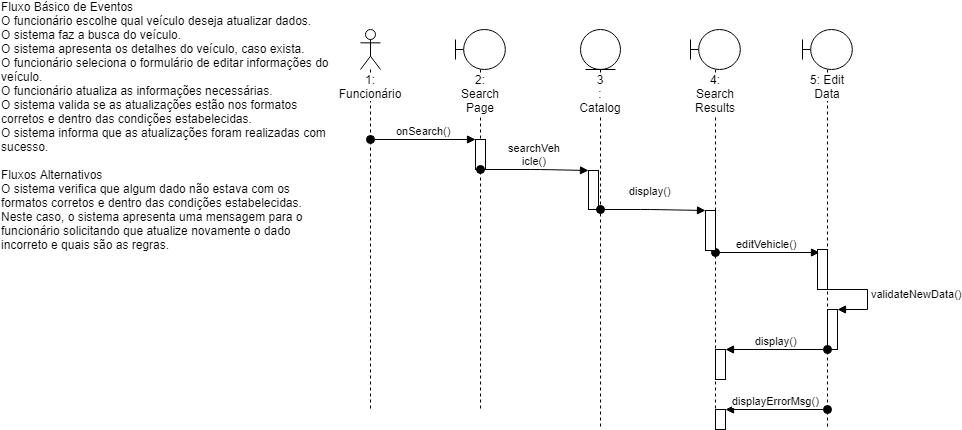

The diagram above was exported from draw.io. Its source (the exported page's mxGraphModel, read from the mxfile embedded in the PNG):
<mxGraphModel dx="834" dy="1572" grid="1" gridSize="10" guides="1" tooltips="1" connect="1" arrows="1" fold="1" page="1" pageScale="1" pageWidth="827" pageHeight="1169" math="0" shadow="0">
  <root>
    <mxCell id="0" />
    <mxCell id="1" parent="0" />
    <mxCell id="gq1IuQ390JNLfei8AyQS-1" value="&lt;div style=&quot;text-align: left&quot;&gt;&lt;span&gt;Fluxo Básico de Eventos&lt;/span&gt;&lt;/div&gt;&lt;span&gt;&lt;div style=&quot;text-align: left&quot;&gt;&lt;span&gt;O funcionário escolhe qual veículo deseja atualizar dados.&lt;/span&gt;&lt;/div&gt;&lt;div style=&quot;text-align: left&quot;&gt;&lt;span&gt;O sistema faz a busca do veículo.&lt;/span&gt;&lt;/div&gt;&lt;div style=&quot;text-align: left&quot;&gt;&lt;span&gt;O sistema apresenta os detalhes do veículo, caso exista.&lt;/span&gt;&lt;/div&gt;&lt;div style=&quot;text-align: left&quot;&gt;&lt;span&gt;O funcionário seleciona o formulário de editar informações do veículo.&lt;/span&gt;&lt;/div&gt;&lt;div style=&quot;text-align: left&quot;&gt;&lt;span&gt;O funcionário atualiza as informações necessárias.&lt;/span&gt;&lt;/div&gt;&lt;div style=&quot;text-align: left&quot;&gt;&lt;span&gt;O sistema valida se as atualizações estão nos formatos corretos e dentro das condições estabelecidas.&lt;/span&gt;&lt;/div&gt;&lt;div style=&quot;text-align: left&quot;&gt;&lt;span&gt;O sistema informa que as atualizações foram realizadas com sucesso.&lt;/span&gt;&lt;/div&gt;&lt;div style=&quot;text-align: left&quot;&gt;&lt;span&gt;&lt;br&gt;&lt;/span&gt;&lt;/div&gt;&lt;div style=&quot;text-align: left&quot;&gt;&lt;span&gt;Fluxos Alternativos&lt;/span&gt;&lt;/div&gt;&lt;div style=&quot;text-align: left&quot;&gt;&lt;span&gt;O sistema verifica que algum dado não estava com os formatos corretos e dentro das condições estabelecidas. Neste caso, o sistema apresenta uma mensagem para o funcionário solicitando que atualize novamente o dado incorreto e quais são as regras.&lt;/span&gt;&lt;/div&gt;&lt;/span&gt;" style="text;html=1;strokeColor=none;fillColor=none;align=center;verticalAlign=middle;whiteSpace=wrap;rounded=0;" parent="1" vertex="1">
      <mxGeometry y="-1169" width="330" height="250" as="geometry" />
    </mxCell>
    <mxCell id="gq1IuQ390JNLfei8AyQS-7" value="1: Funcionário" style="shape=umlLifeline;participant=umlActor;perimeter=lifelinePerimeter;whiteSpace=wrap;html=1;container=1;collapsible=0;recursiveResize=0;verticalAlign=top;spacingTop=36;labelBackgroundColor=#ffffff;outlineConnect=0;" parent="1" vertex="1">
      <mxGeometry x="360" y="-1140" width="20" height="380" as="geometry" />
    </mxCell>
    <mxCell id="gq1IuQ390JNLfei8AyQS-8" value="2: Search Page" style="shape=umlLifeline;participant=umlBoundary;perimeter=lifelinePerimeter;whiteSpace=wrap;html=1;container=1;collapsible=0;recursiveResize=0;verticalAlign=top;spacingTop=36;labelBackgroundColor=#ffffff;outlineConnect=0;" parent="1" vertex="1">
      <mxGeometry x="455" y="-1140" width="50" height="380" as="geometry" />
    </mxCell>
    <mxCell id="gq1IuQ390JNLfei8AyQS-13" value="" style="html=1;points=[];perimeter=orthogonalPerimeter;" parent="gq1IuQ390JNLfei8AyQS-8" vertex="1">
      <mxGeometry x="20" y="110" width="10" height="30" as="geometry" />
    </mxCell>
    <mxCell id="gq1IuQ390JNLfei8AyQS-9" value="3&lt;br&gt;: Catalog" style="shape=umlLifeline;participant=umlEntity;perimeter=lifelinePerimeter;whiteSpace=wrap;html=1;container=1;collapsible=0;recursiveResize=0;verticalAlign=top;spacingTop=36;labelBackgroundColor=#ffffff;outlineConnect=0;" parent="1" vertex="1">
      <mxGeometry x="580" y="-1140" width="40" height="400" as="geometry" />
    </mxCell>
    <mxCell id="gq1IuQ390JNLfei8AyQS-15" value="" style="html=1;points=[];perimeter=orthogonalPerimeter;" parent="gq1IuQ390JNLfei8AyQS-9" vertex="1">
      <mxGeometry x="8" y="141" width="10" height="39" as="geometry" />
    </mxCell>
    <mxCell id="gq1IuQ390JNLfei8AyQS-11" value="4: Search Results" style="shape=umlLifeline;participant=umlBoundary;perimeter=lifelinePerimeter;whiteSpace=wrap;html=1;container=1;collapsible=0;recursiveResize=0;verticalAlign=top;spacingTop=36;labelBackgroundColor=#ffffff;outlineConnect=0;" parent="1" vertex="1">
      <mxGeometry x="690" y="-1140" width="50" height="400" as="geometry" />
    </mxCell>
    <mxCell id="gq1IuQ390JNLfei8AyQS-38" value="" style="html=1;points=[];perimeter=orthogonalPerimeter;" parent="gq1IuQ390JNLfei8AyQS-11" vertex="1">
      <mxGeometry x="25" y="320" width="10" height="30" as="geometry" />
    </mxCell>
    <mxCell id="gq1IuQ390JNLfei8AyQS-14" value="onSearch()" style="html=1;verticalAlign=bottom;startArrow=oval;endArrow=block;startSize=8;" parent="1" target="gq1IuQ390JNLfei8AyQS-13" edge="1">
      <mxGeometry relative="1" as="geometry">
        <mxPoint x="370" y="-1030" as="sourcePoint" />
      </mxGeometry>
    </mxCell>
    <mxCell id="gq1IuQ390JNLfei8AyQS-16" value="searchVeh&lt;br&gt;icle()" style="html=1;verticalAlign=bottom;startArrow=oval;endArrow=block;startSize=8;" parent="1" source="gq1IuQ390JNLfei8AyQS-8" target="gq1IuQ390JNLfei8AyQS-15" edge="1">
      <mxGeometry relative="1" as="geometry">
        <mxPoint x="598" y="-999" as="sourcePoint" />
        <Array as="points">
          <mxPoint x="540" y="-1000" />
        </Array>
      </mxGeometry>
    </mxCell>
    <mxCell id="gq1IuQ390JNLfei8AyQS-20" value="editVehicle()" style="html=1;verticalAlign=bottom;startArrow=oval;endArrow=block;startSize=8;entryX=0.2;entryY=0.075;entryDx=0;entryDy=0;entryPerimeter=0;" parent="1" source="gq1IuQ390JNLfei8AyQS-11" target="gq1IuQ390JNLfei8AyQS-19" edge="1">
      <mxGeometry relative="1" as="geometry">
        <mxPoint x="705" y="-918" as="sourcePoint" />
        <mxPoint x="830" y="-918" as="targetPoint" />
      </mxGeometry>
    </mxCell>
    <mxCell id="gq1IuQ390JNLfei8AyQS-22" value="5: Edit Data" style="shape=umlLifeline;participant=umlBoundary;perimeter=lifelinePerimeter;whiteSpace=wrap;html=1;container=1;collapsible=0;recursiveResize=0;verticalAlign=top;spacingTop=36;labelBackgroundColor=#ffffff;outlineConnect=0;" parent="1" vertex="1">
      <mxGeometry x="802" y="-1140" width="50" height="400" as="geometry" />
    </mxCell>
    <mxCell id="gq1IuQ390JNLfei8AyQS-19" value="" style="html=1;points=[];perimeter=orthogonalPerimeter;" parent="gq1IuQ390JNLfei8AyQS-22" vertex="1">
      <mxGeometry x="15" y="220" width="10" height="40" as="geometry" />
    </mxCell>
    <mxCell id="gq1IuQ390JNLfei8AyQS-31" value="" style="html=1;points=[];perimeter=orthogonalPerimeter;" parent="1" vertex="1">
      <mxGeometry x="705" y="-959" width="10" height="40" as="geometry" />
    </mxCell>
    <mxCell id="gq1IuQ390JNLfei8AyQS-32" value="display()" style="html=1;verticalAlign=bottom;startArrow=oval;endArrow=block;startSize=8;" parent="1" source="gq1IuQ390JNLfei8AyQS-9" target="gq1IuQ390JNLfei8AyQS-31" edge="1">
      <mxGeometry x="-0.0427" y="10" relative="1" as="geometry">
        <mxPoint x="612" y="-960" as="sourcePoint" />
        <Array as="points">
          <mxPoint x="650" y="-960" />
        </Array>
        <mxPoint x="-1" as="offset" />
      </mxGeometry>
    </mxCell>
    <mxCell id="gq1IuQ390JNLfei8AyQS-35" value="" style="html=1;points=[];perimeter=orthogonalPerimeter;" parent="1" vertex="1">
      <mxGeometry x="827" y="-860" width="10" height="40" as="geometry" />
    </mxCell>
    <mxCell id="gq1IuQ390JNLfei8AyQS-36" value="validateNewData()" style="edgeStyle=orthogonalEdgeStyle;html=1;align=left;spacingLeft=2;endArrow=block;rounded=0;entryX=1;entryY=0;" parent="1" source="gq1IuQ390JNLfei8AyQS-22" target="gq1IuQ390JNLfei8AyQS-35" edge="1">
      <mxGeometry relative="1" as="geometry">
        <mxPoint x="842" y="-880" as="sourcePoint" />
        <Array as="points">
          <mxPoint x="867" y="-880" />
          <mxPoint x="867" y="-860" />
        </Array>
      </mxGeometry>
    </mxCell>
    <mxCell id="gq1IuQ390JNLfei8AyQS-39" value="display()" style="html=1;verticalAlign=bottom;startArrow=oval;endArrow=block;startSize=8;" parent="1" source="gq1IuQ390JNLfei8AyQS-22" target="gq1IuQ390JNLfei8AyQS-38" edge="1">
      <mxGeometry relative="1" as="geometry">
        <mxPoint x="676" y="-820" as="sourcePoint" />
      </mxGeometry>
    </mxCell>
    <mxCell id="fzESVv8R_1ATgdKVf8---1" value="" style="html=1;points=[];perimeter=orthogonalPerimeter;" vertex="1" parent="1">
      <mxGeometry x="715" y="-760" width="10" height="20" as="geometry" />
    </mxCell>
    <mxCell id="fzESVv8R_1ATgdKVf8---2" value="displayErrorMsg()" style="html=1;verticalAlign=bottom;startArrow=oval;endArrow=block;startSize=8;" edge="1" target="fzESVv8R_1ATgdKVf8---1" parent="1" source="gq1IuQ390JNLfei8AyQS-22">
      <mxGeometry relative="1" as="geometry">
        <mxPoint x="852" y="-760" as="sourcePoint" />
      </mxGeometry>
    </mxCell>
  </root>
</mxGraphModel>